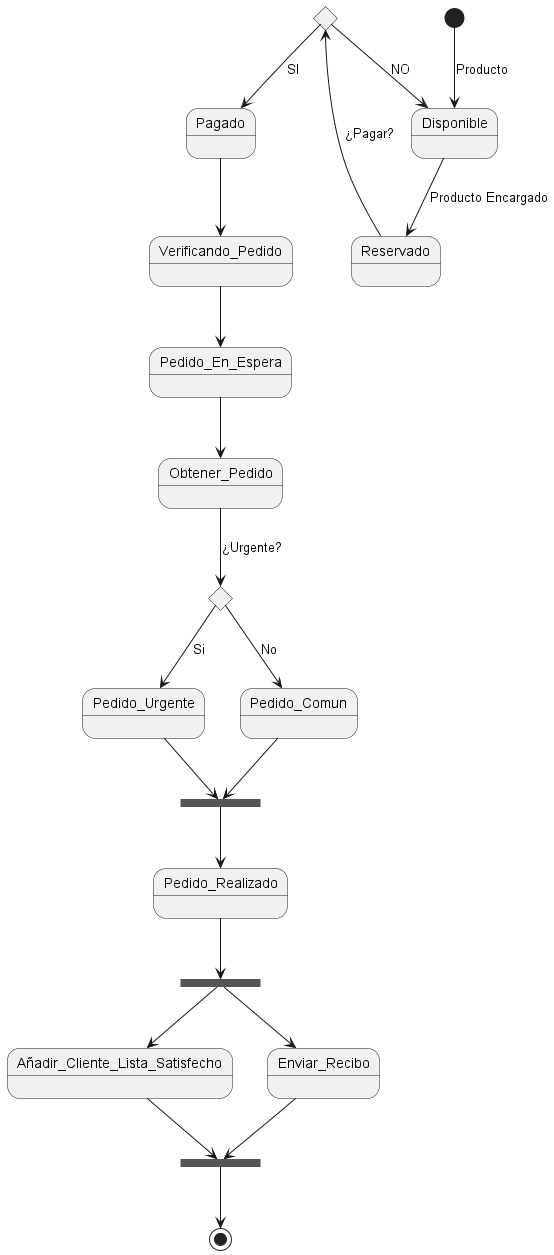

The diagram above was rendered by PlantUML. Its source (embedded in the PNG):
@startuml reto062
state opcion1 <<choice>>
state opcion2 <<choice>>
state unificar <<join>>
state extender <<fork>>
state unificar2 <<join>>

[*] --> Disponible : Producto
Disponible --> Reservado: Producto Encargado
Reservado --> opcion1: ¿Pagar?
opcion1 --> Disponible : NO
opcion1 --> Pagado : SI
Pagado --> Verificando_Pedido
Verificando_Pedido --> Pedido_En_Espera
Pedido_En_Espera --> Obtener_Pedido
Obtener_Pedido --> opcion2 : ¿Urgente?
opcion2 --> Pedido_Urgente: Si
opcion2--> Pedido_Comun: No
Pedido_Urgente --> unificar
Pedido_Comun --> unificar
unificar --> Pedido_Realizado
Pedido_Realizado --> extender
extender --> Añadir_Cliente_Lista_Satisfecho
extender --> Enviar_Recibo
Añadir_Cliente_Lista_Satisfecho --> unificar2
Enviar_Recibo --> unificar2
unificar2 --> [*]
@enduml